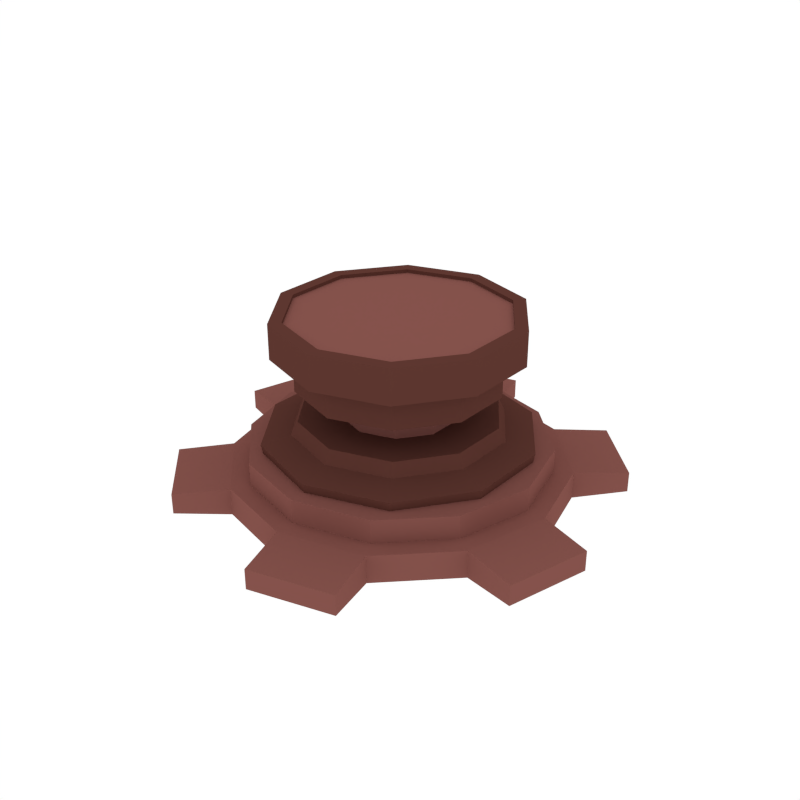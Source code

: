 # Source: Base.blend  (saved by Blender 2.79.0; exported with 4.5.12 LTS)
import bpy
from mathutils import Matrix  # noqa: F401  (used for matrix-valued properties, if any)

bpy.ops.wm.read_factory_settings(use_empty=True)
scene = bpy.context.scene
scene.name = 'Scene'

# ---- collections
col_collection_1 = bpy.data.collections.new('Collection 1'); scene.collection.children.link(col_collection_1)

# ---- materials (node trees are filled in below, after node groups)
mat_light = bpy.data.materials.new('Light')
mat_light.alpha_threshold = 0.0
mat_light.diffuse_color = (0.233, 0.08512, 0.07147, 1.0)
mat_light.roughness = 0.5
mat_dark = bpy.data.materials.new('Dark')
mat_dark.alpha_threshold = 0.0
mat_dark.diffuse_color = (0.1107, 0.03844, 0.02956, 1.0)
mat_dark.roughness = 0.5

# ---- material node trees

# ---- world
world_world = bpy.data.worlds.new('World'); scene.world = world_world
world_world.color = (1.0, 1.0, 1.0)
world_world.use_sun_shadow = False
world_world.sun_shadow_jitter_overblur = 0.0
world_world.cycles.sampling_method = 'NONE'
world_world.cycles.sample_map_resolution = 256

# ---- meshes
me_cylinder_177 = bpy.data.meshes.new('Cylinder.177')
me_cylinder_177.from_pydata([(-0.1843, 0.2536, 0.4131), (-0.2981, 0.09687, 0.4131), (-0.2981, -0.09687, 0.4131), (-0.1843, -0.2536, 0.4131), (9.253e-07, -0.3135, 0.4131), (0.1843, -0.2536, 0.4131), (0.2981, -0.09687, 0.4131), (0.2981, 0.09687, 0.4131), (9.527e-07, 0.3135, 0.4131), (0.1843, 0.2536, 0.4131), (-0.1843, 0.2536, 0.3079), (-0.2981, 0.09687, 0.3079), (-0.2981, -0.09687, 0.3079), (-0.1843, -0.2536, 0.3079), (9.253e-07, -0.3135, 0.3079), (0.1843, -0.2536, 0.3079), (9.484e-07, 0.5243, -0.0436), (9.484e-07, 0.5243, 0.0436), (0.2622, 0.4541, -0.0436), (0.2622, 0.4541, 0.0436), (0.4541, 0.2622, -0.0436), (0.4541, 0.2622, 0.0436), (0.5243, 5.829e-08, -0.0436), (0.5243, 5.829e-08, 0.0436), (0.4541, -0.2622, -0.0436), (0.4541, -0.2622, 0.0436), (0.2622, -0.4541, -0.0436), (0.2622, -0.4541, 0.0436), (1.028e-06, -0.5243, -0.0436), (1.028e-06, -0.5243, 0.0436), (-0.2622, -0.4541, -0.0436), (-0.2622, -0.4541, 0.0436), (-0.4541, -0.2622, -0.0436), (-0.4541, -0.2622, 0.0436), (-0.5243, -1.626e-07, -0.0436), (-0.5243, -1.626e-07, 0.0436), (-0.4541, 0.2622, -0.0436), (-0.4541, 0.2622, 0.0436), (-0.2622, 0.4541, -0.0436), (-0.2622, 0.4541, 0.0436), (-0.04622, 0.6884, -0.0321), (-0.04622, 0.6884, 0.0321), (0.3842, 0.573, 0.0321), (0.3842, 0.573, -0.0321), (0.573, 0.3842, -0.0321), (0.573, 0.3842, 0.0321), (0.6884, -0.04622, 0.0321), (0.6884, -0.04622, -0.0321), (0.6193, -0.3042, -0.0321), (0.6193, -0.3042, 0.0321), (0.3042, -0.6193, 0.0321), (0.3042, -0.6193, -0.0321), (0.04622, -0.6884, -0.0321), (0.04622, -0.6884, 0.0321), (-0.3842, -0.573, 0.0321), (-0.3842, -0.573, -0.0321), (-0.573, -0.3842, -0.0321), (-0.573, -0.3842, 0.0321), (-0.6884, 0.04622, 0.0321), (-0.6884, 0.04622, -0.0321), (-0.6193, 0.3042, -0.0321), (-0.6193, 0.3042, 0.0321), (-0.3042, 0.6193, 0.0321), (-0.3042, 0.6193, -0.0321), (0.2981, -0.09687, 0.3079), (0.2981, 0.09687, 0.3079), (9.527e-07, 0.3135, 0.3079), (0.1843, 0.2536, 0.3079), (-0.105, 0.1445, 0.3079), (-0.1699, 0.05521, 0.3079), (-0.1699, -0.05521, 0.3079), (-0.105, -0.1445, 0.3079), (9.362e-07, -0.1787, 0.3079), (0.105, -0.1445, 0.3079), (0.1699, -0.05521, 0.3079), (0.1699, 0.05521, 0.3079), (9.519e-07, 0.1787, 0.3079), (0.105, 0.1445, 0.3079), (-0.105, 0.1445, 0.208), (-0.1699, 0.05521, 0.208), (-0.1699, -0.05521, 0.208), (-0.105, -0.1445, 0.208), (9.362e-07, -0.1787, 0.208), (0.105, -0.1445, 0.208), (0.1699, -0.05521, 0.208), (0.1699, 0.05521, 0.208), (9.519e-07, 0.1787, 0.208), (0.105, 0.1445, 0.208), (-0.1813, 0.2495, 0.208), (-0.2933, 0.09529, 0.208), (-0.2933, -0.09529, 0.208), (-0.1813, -0.2495, 0.208), (9.257e-07, -0.3084, 0.208), (0.1813, -0.2495, 0.208), (0.2933, -0.09529, 0.208), (0.2933, 0.09529, 0.208), (9.527e-07, 0.3084, 0.208), (0.1813, 0.2495, 0.208), (-0.1938, 0.2667, 0.1677), (-0.3135, 0.1019, 0.1677), (-0.3135, -0.1019, 0.1677), (-0.1938, -0.2667, 0.1677), (9.24e-07, -0.3296, 0.1677), (0.1938, -0.2667, 0.1677), (0.3135, -0.1019, 0.1677), (0.3135, 0.1019, 0.1677), (9.528e-07, 0.3296, 0.1677), (0.1938, 0.2667, 0.1677), (-0.247, 0.3399, 0.1456), (-0.2425, 0.3338, 0.1103), (-0.3996, 0.1298, 0.1456), (-0.3924, 0.1275, 0.1103), (-0.3996, -0.1298, 0.1456), (-0.3924, -0.1275, 0.1103), (-0.247, -0.3399, 0.1456), (-0.2425, -0.3338, 0.1103), (9.134e-07, -0.4202, 0.1456), (9.143e-07, -0.4126, 0.1103), (0.247, -0.3399, 0.1456), (0.2425, -0.3338, 0.1103), (0.3996, -0.1298, 0.1456), (0.3924, -0.1275, 0.1103), (0.3996, 0.1298, 0.1456), (0.3924, 0.1275, 0.1103), (0.247, 0.3399, 0.1456), (0.2425, 0.3338, 0.1103), (9.501e-07, 0.4202, 0.1456), (9.503e-07, 0.4126, 0.1103), (0.2323, 0.4024, 0.0436), (9.479e-07, 0.4647, 0.0436), (0.4024, 0.2323, 0.0436), (0.4647, 5.218e-08, 0.0436), (0.4024, -0.2323, 0.0436), (0.2323, -0.4024, 0.0436), (1.018e-06, -0.4647, 0.0436), (-0.2323, -0.4024, 0.0436), (-0.4024, -0.2323, 0.0436), (-0.4647, -1.436e-07, 0.0436), (-0.4024, 0.2323, 0.0436), (-0.2323, 0.4024, 0.0436), (0.2323, 0.4024, 0.1163), (9.479e-07, 0.4647, 0.1163), (0.4024, 0.2323, 0.1163), (0.4647, 5.218e-08, 0.1163), (0.4024, -0.2323, 0.1163), (0.2323, -0.4024, 0.1163), (1.018e-06, -0.4647, 0.1163), (-0.2323, -0.4024, 0.1163), (-0.4024, -0.2323, 0.1163), (-0.4647, -1.436e-07, 0.1163), (-0.4024, 0.2323, 0.1163), (-0.2323, 0.4024, 0.1163), (0.2236, 0.3078, 0.4157), (9.531e-07, 0.3805, 0.4157), (0.3618, 0.1176, 0.4157), (0.3618, -0.1176, 0.4157), (0.2236, -0.3078, 0.4157), (9.199e-07, -0.3805, 0.4157), (-0.2236, -0.3078, 0.4157), (-0.3618, -0.1176, 0.4157), (-0.3618, 0.1176, 0.4157), (-0.2236, 0.3078, 0.4157), (0.2236, 0.3078, 0.5252), (9.531e-07, 0.3805, 0.5252), (0.3618, 0.1176, 0.5252), (0.3618, -0.1176, 0.5252), (0.2236, -0.3078, 0.5252), (9.199e-07, -0.3805, 0.5252), (-0.2236, -0.3078, 0.5252), (-0.3618, -0.1176, 0.5252), (-0.3618, 0.1176, 0.5252), (-0.2236, 0.3078, 0.5252), (0.2, 0.2752, 0.5252), (9.529e-07, 0.3402, 0.5252), (0.3236, 0.1051, 0.5252), (0.3236, -0.1051, 0.5252), (0.2, -0.2752, 0.5252), (9.231e-07, -0.3402, 0.5252), (-0.2, -0.2752, 0.5252), (-0.3236, -0.1051, 0.5252), (-0.3236, 0.1051, 0.5252), (-0.2, 0.2752, 0.5252), (0.2, 0.2752, 0.5138), (9.529e-07, 0.3402, 0.5138), (0.3236, 0.1051, 0.5138), (0.3236, -0.1051, 0.5138), (0.2, -0.2752, 0.5138), (9.231e-07, -0.3402, 0.5138), (-0.2, -0.2752, 0.5138), (-0.3236, -0.1051, 0.5138), (-0.3236, 0.1051, 0.5138), (-0.2, 0.2752, 0.5138)], [], [(67, 66, 8, 9), (69, 70, 12, 11), (70, 71, 13, 12), (71, 72, 14, 13), (65, 67, 9, 7), (76, 68, 10, 66), (75, 77, 67, 65), (72, 73, 15, 14), (10, 11, 1, 0), (1, 2, 159, 160), (74, 75, 65, 64), (13, 14, 4, 3), (68, 69, 11, 10), (77, 76, 66, 67), (11, 12, 2, 1), (14, 15, 5, 4), (16, 17, 19, 18), (35, 37, 61, 58), (20, 21, 23, 22), (30, 31, 54, 55), (24, 25, 27, 26), (21, 20, 44, 45), (28, 29, 31, 30), (36, 34, 59, 60), (32, 33, 35, 34), (39, 17, 41, 62), (33, 31, 135, 136), (36, 37, 39, 38), (19, 21, 45, 42), (16, 18, 20, 22, 24, 26, 28, 30, 32, 34, 36, 38), (43, 42, 45, 44), (47, 46, 49, 48), (51, 50, 53, 52), (55, 54, 57, 56), (59, 58, 61, 60), (63, 62, 41, 40), (32, 30, 55, 56), (26, 27, 50, 51), (37, 36, 60, 61), (31, 33, 57, 54), (28, 26, 51, 52), (22, 23, 46, 47), (33, 32, 56, 57), (17, 16, 40, 41), (27, 29, 53, 50), (24, 22, 47, 48), (18, 19, 42, 43), (29, 28, 52, 53), (38, 39, 62, 63), (23, 25, 49, 46), (20, 18, 43, 44), (16, 38, 63, 40), (25, 24, 48, 49), (34, 35, 58, 59), (78, 79, 69, 68), (79, 80, 70, 69), (83, 84, 74, 73), (81, 82, 72, 71), (86, 78, 68, 76), (85, 87, 77, 75), (91, 92, 82, 81), (95, 97, 87, 85), (88, 89, 79, 78), (73, 74, 64, 15), (82, 83, 73, 72), (87, 86, 76, 77), (84, 85, 75, 74), (93, 94, 84, 83), (80, 81, 71, 70), (103, 104, 94, 93), (97, 96, 86, 87), (92, 93, 83, 82), (90, 91, 81, 80), (106, 98, 88, 96), (101, 102, 92, 91), (104, 105, 95, 94), (100, 101, 91, 90), (96, 88, 78, 86), (107, 106, 96, 97), (89, 90, 80, 79), (94, 95, 85, 84), (126, 108, 98, 106), (120, 122, 105, 104), (102, 103, 93, 92), (98, 99, 89, 88), (110, 112, 100, 99), (118, 120, 104, 103), (114, 116, 102, 101), (116, 118, 103, 102), (124, 126, 106, 107), (108, 110, 99, 98), (122, 124, 107, 105), (105, 107, 97, 95), (111, 110, 108, 109), (115, 114, 112, 113), (119, 118, 116, 117), (109, 108, 126, 127), (99, 100, 90, 89), (112, 114, 101, 100), (123, 122, 120, 121), (127, 126, 124, 125), (125, 124, 122, 123), (121, 120, 118, 119), (113, 112, 110, 111), (117, 116, 114, 115), (127, 125, 123, 121, 119, 117, 115, 113, 111, 109), (130, 128, 140, 142), (31, 29, 134, 135), (29, 27, 133, 134), (27, 25, 132, 133), (25, 23, 131, 132), (17, 39, 139, 129), (19, 17, 129, 128), (23, 21, 130, 131), (39, 37, 138, 139), (21, 19, 128, 130), (37, 35, 137, 138), (35, 33, 136, 137), (140, 141, 151, 150, 149, 148, 147, 146, 145, 144, 143, 142), (137, 136, 148, 149), (134, 133, 145, 146), (131, 130, 142, 143), (138, 137, 149, 150), (135, 134, 146, 147), (132, 131, 143, 144), (139, 138, 150, 151), (128, 129, 141, 140), (136, 135, 147, 148), (133, 132, 144, 145), (129, 139, 151, 141), (64, 65, 7, 6), (66, 10, 0, 8), (12, 13, 3, 2), (15, 64, 6, 5), (157, 156, 166, 167), (4, 5, 156, 157), (7, 9, 152, 154), (0, 1, 160, 161), (3, 4, 157, 158), (6, 7, 154, 155), (8, 0, 161, 153), (2, 3, 158, 159), (5, 6, 155, 156), (9, 8, 153, 152), (169, 168, 178, 179), (154, 152, 162, 164), (161, 160, 170, 171), (158, 157, 167, 168), (155, 154, 164, 165), (153, 161, 171, 163), (159, 158, 168, 169), (156, 155, 165, 166), (152, 153, 163, 162), (160, 159, 169, 170), (176, 175, 185, 186), (166, 165, 175, 176), (162, 163, 173, 172), (170, 169, 179, 180), (167, 166, 176, 177), (164, 162, 172, 174), (171, 170, 180, 181), (168, 167, 177, 178), (165, 164, 174, 175), (163, 171, 181, 173), (182, 183, 191, 190, 189, 188, 187, 186, 185, 184), (172, 173, 183, 182), (180, 179, 189, 190), (177, 176, 186, 187), (174, 172, 182, 184), (181, 180, 190, 191), (178, 177, 187, 188), (175, 174, 184, 185), (173, 181, 191, 183), (179, 178, 188, 189)])
me_cylinder_177.polygons.foreach_set('material_index', [1, 1, 1, 1, 1, 1, 1, 1, 1, 1, 1, 1, 1, 1, 1, 1, 0, 0, 0, 0, 0, 0, 0, 0, 0, 0, 0, 0, 0, 0, 0, 0, 0, 0, 0, 0, 0, 0, 0, 0, 0, 0, 0, 0, 0, 0, 0, 0, 0, 0, 0, 0, 0, 0, 0, 0, 0, 0, 0, 0, 1, 1, 1, 1, 0, 0, 0, 1, 0, 1, 1, 1, 1, 1, 1, 1, 1, 1, 1, 1, 1, 1, 1, 1, 1, 1, 1, 1, 1, 1, 1, 1, 1, 1, 1, 1, 1, 1, 1, 1, 1, 1, 1, 1, 1, 1, 0, 0, 0, 0, 0, 0, 0, 0, 0, 0, 0, 0, 0, 0, 0, 0, 0, 0, 0, 0, 0, 0, 0, 0, 1, 1, 1, 1, 1, 1, 1, 1, 1, 1, 1, 1, 1, 1, 1, 1, 1, 1, 1, 1, 1, 1, 1, 1, 1, 1, 1, 1, 1, 1, 1, 1, 1, 1, 0, 1, 1, 1, 1, 1, 1, 1, 1, 1])
me_cylinder_177.materials.append(mat_light)
me_cylinder_177.materials.append(mat_dark)
me_cylinder_177.use_remesh_preserve_volume = False
me_cylinder_177.use_remesh_preserve_attributes = False
me_cylinder_177.use_mirror_vertex_groups = False
me_cylinder_177.update()

# ---- objects
ob_base = bpy.data.objects.new('Base', me_cylinder_177)

# ---- transforms, parenting, visibility, modifiers, constraints
ob_base.location = (0.0, 0.0, 0.0)
ob_base.lineart.crease_threshold = 0.0

# ---- collection membership
col_collection_1.objects.link(ob_base)

# ---- scene / render settings (as saved in the file)
scene.frame_start = 1; scene.frame_end = 250; scene.frame_set(0)
scene.render.engine = 'CYCLES'
scene.render.resolution_x = 1000
scene.render.resolution_y = 1000
scene.render.dither_intensity = 0.0
scene.cycles.samples = 200
scene.cycles.sampling_pattern = 'TABULATED_SOBOL'
scene.cycles.light_sampling_threshold = 0.0
scene.cycles.use_adaptive_sampling = False
scene.cycles.use_light_tree = False
scene.cycles.caustics_reflective = False
scene.cycles.caustics_refractive = False
scene.cycles.blur_glossy = 0.0
scene.cycles.max_bounces = 2
scene.cycles.pixel_filter_type = 'GAUSSIAN'
scene.cycles.sample_clamp_indirect = 0.0
scene.view_settings.view_transform = 'Standard'
bpy.context.view_layer.update()

# ---- added for rendering (the .blend has no active camera): camera
cam_auto = bpy.data.cameras.new('AutoCamera')
cam_auto.lens = 50.0
cam_auto.sensor_width = 36.0
cam_auto.clip_end = 1000.0
ob_auto_camera = bpy.data.objects.new('AutoCamera', cam_auto)
scene.collection.objects.link(ob_auto_camera)
ob_auto_camera.location = (1.87674, -2.25208, 1.74218)
ob_auto_camera.rotation_euler = (1.09748, -7.21219e-08, 0.694738)
scene.camera = ob_auto_camera
bpy.context.view_layer.update()
